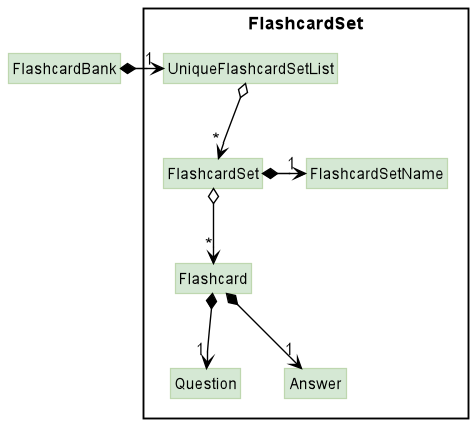

The diagram above was rendered by PlantUML. Its source (embedded in the PNG):
@startuml
!include style.puml
skinparam arrowThickness 1.1
skinparam arrowColor #black
skinparam classBackgroundColor MODEL_COLOR
skinparam classBorderColor MODEL_COLOR_T1

Class FlashcardBank

package FlashcardSet {
Class UniqueFlashcardSetList
Class FlashcardSet
Class Flashcard
Class FlashcardSetName
Class Question
Class Answer
}

FlashcardBank *-right-> "1" UniqueFlashcardSetList
UniqueFlashcardSetList o-down-> "*" FlashcardSet
FlashcardSet *-> "1" FlashcardSetName
FlashcardSet o-down-> "*" Flashcard
Flashcard *-down-> "1" Question
Flashcard *-down-> "1" Answer

@enduml